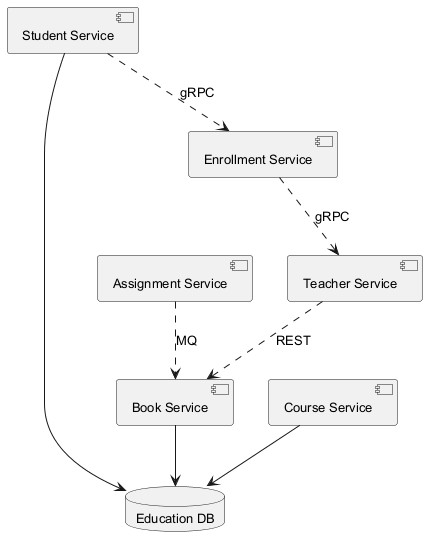

The diagram above was rendered by PlantUML. Its source (embedded in the PNG):
@startuml
skinparam monochrome true
skinparam defaultFontSize 13
component "Enrollment Service" as C_EnrollmentService
component "Teacher Service" as C_TeacherService
component "Book Service" as C_BookService
component "Student Service" as C_StudentService
component "Assignment Service" as C_AssignmentService
component "Course Service" as C_CourseService
database "Education DB" as DB_education
C_BookService --> DB_education
C_StudentService --> DB_education
C_CourseService --> DB_education
C_TeacherService ..> C_BookService : REST
C_EnrollmentService ..> C_TeacherService : gRPC
C_StudentService ..> C_EnrollmentService : gRPC
C_AssignmentService ..> C_BookService : MQ
@enduml